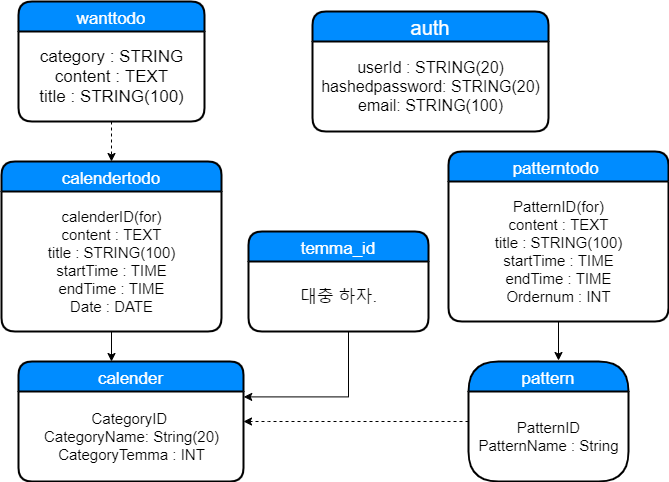

The diagram above was exported from draw.io. Its source (the exported page's mxGraphModel, read from the mxfile embedded in the PNG):
<mxGraphModel dx="694" dy="551" grid="1" gridSize="10" guides="1" tooltips="1" connect="1" arrows="1" fold="1" page="1" pageScale="1" pageWidth="827" pageHeight="1169" math="0" shadow="0">
  <root>
    <mxCell id="WIyWlLk6GJQsqaUBKTNV-0" />
    <mxCell id="WIyWlLk6GJQsqaUBKTNV-1" parent="WIyWlLk6GJQsqaUBKTNV-0" />
    <mxCell id="HbWw3m5s88VGL801lJbf-17" value="calender" style="swimlane;childLayout=stackLayout;horizontal=1;startSize=30;horizontalStack=0;fillColor=#008cff;fontColor=#FFFFFF;rounded=1;fontSize=17;fontStyle=0;strokeWidth=2;resizeParent=0;resizeLast=1;shadow=0;dashed=0;align=center;" parent="WIyWlLk6GJQsqaUBKTNV-1" vertex="1">
      <mxGeometry x="120" y="490" width="225" height="120" as="geometry" />
    </mxCell>
    <mxCell id="HbWw3m5s88VGL801lJbf-20" value="CategoryID&amp;nbsp;&lt;br&gt;CategoryName: String(20)&lt;br style=&quot;font-size: 15px&quot;&gt;CategoryTemma : INT" style="text;html=1;align=center;verticalAlign=middle;resizable=0;points=[];autosize=1;fontSize=15;" parent="HbWw3m5s88VGL801lJbf-17" vertex="1">
      <mxGeometry y="30" width="225" height="90" as="geometry" />
    </mxCell>
    <mxCell id="HbWw3m5s88VGL801lJbf-24" style="edgeStyle=orthogonalEdgeStyle;rounded=0;orthogonalLoop=1;jettySize=auto;html=1;dashed=1;" parent="WIyWlLk6GJQsqaUBKTNV-1" source="HbWw3m5s88VGL801lJbf-13" target="HbWw3m5s88VGL801lJbf-20" edge="1">
      <mxGeometry relative="1" as="geometry">
        <Array as="points">
          <mxPoint x="370" y="550" />
          <mxPoint x="370" y="550" />
        </Array>
      </mxGeometry>
    </mxCell>
    <mxCell id="HbWw3m5s88VGL801lJbf-21" style="edgeStyle=orthogonalEdgeStyle;rounded=0;orthogonalLoop=1;jettySize=auto;html=1;" parent="WIyWlLk6GJQsqaUBKTNV-1" source="HbWw3m5s88VGL801lJbf-11" target="HbWw3m5s88VGL801lJbf-17" edge="1">
      <mxGeometry relative="1" as="geometry">
        <Array as="points">
          <mxPoint x="250" y="390" />
        </Array>
      </mxGeometry>
    </mxCell>
    <mxCell id="HbWw3m5s88VGL801lJbf-23" style="edgeStyle=orthogonalEdgeStyle;rounded=0;orthogonalLoop=1;jettySize=auto;html=1;entryX=0.5;entryY=0;entryDx=0;entryDy=0;dashed=1;" parent="WIyWlLk6GJQsqaUBKTNV-1" source="HbWw3m5s88VGL801lJbf-8" target="HbWw3m5s88VGL801lJbf-9" edge="1">
      <mxGeometry relative="1" as="geometry" />
    </mxCell>
    <mxCell id="HbWw3m5s88VGL801lJbf-13" value="pattern" style="swimlane;childLayout=stackLayout;horizontal=1;startSize=30;horizontalStack=0;fillColor=#008cff;fontColor=#FFFFFF;rounded=1;fontSize=17;fontStyle=0;strokeWidth=2;resizeParent=0;resizeLast=1;shadow=0;dashed=0;align=center;arcSize=37;" parent="WIyWlLk6GJQsqaUBKTNV-1" vertex="1">
      <mxGeometry x="570" y="490" width="160" height="120" as="geometry" />
    </mxCell>
    <mxCell id="HbWw3m5s88VGL801lJbf-16" value="PatternID&lt;br&gt;PatternName : String&lt;br&gt;" style="text;html=1;align=center;verticalAlign=middle;resizable=0;points=[];autosize=1;fontSize=15;" parent="HbWw3m5s88VGL801lJbf-13" vertex="1">
      <mxGeometry y="30" width="160" height="90" as="geometry" />
    </mxCell>
    <mxCell id="HbWw3m5s88VGL801lJbf-9" value="calendertodo" style="swimlane;childLayout=stackLayout;horizontal=1;startSize=30;horizontalStack=0;fillColor=#008cff;fontColor=#FFFFFF;rounded=1;fontSize=17;fontStyle=0;strokeWidth=2;resizeParent=0;resizeLast=1;shadow=0;dashed=0;align=center;" parent="WIyWlLk6GJQsqaUBKTNV-1" vertex="1">
      <mxGeometry x="103" y="290" width="220" height="170" as="geometry" />
    </mxCell>
    <mxCell id="HbWw3m5s88VGL801lJbf-11" value="calenderID(for)&lt;br&gt;content : TEXT&lt;br&gt;title : STRING(100)&lt;br style=&quot;font-size: 15px&quot;&gt;startTime : TIME&lt;br style=&quot;font-size: 15px&quot;&gt;endTime : TIME&lt;br&gt;Date : DATE" style="text;html=1;align=center;verticalAlign=middle;resizable=0;points=[];autosize=1;fontSize=15;" parent="HbWw3m5s88VGL801lJbf-9" vertex="1">
      <mxGeometry y="30" width="220" height="140" as="geometry" />
    </mxCell>
    <mxCell id="HbWw3m5s88VGL801lJbf-0" value="auth" style="swimlane;childLayout=stackLayout;horizontal=1;startSize=30;horizontalStack=0;fillColor=#008cff;fontColor=#FFFFFF;rounded=1;fontSize=20;fontStyle=0;strokeWidth=2;resizeParent=0;resizeLast=1;shadow=0;dashed=0;align=center;" parent="WIyWlLk6GJQsqaUBKTNV-1" vertex="1">
      <mxGeometry x="414" y="140" width="236" height="120" as="geometry" />
    </mxCell>
    <mxCell id="HbWw3m5s88VGL801lJbf-2" value="userId : STRING(20)&lt;br style=&quot;font-size: 16px&quot;&gt;hashedpassword: STRING(20)&lt;br style=&quot;font-size: 16px&quot;&gt;email: STRING(100)" style="text;html=1;align=center;verticalAlign=middle;resizable=0;points=[];autosize=1;fontSize=16;" parent="HbWw3m5s88VGL801lJbf-0" vertex="1">
      <mxGeometry y="30" width="236" height="90" as="geometry" />
    </mxCell>
    <mxCell id="gLU-gAWguxG49Qdj1WGG-2" style="edgeStyle=orthogonalEdgeStyle;rounded=0;orthogonalLoop=1;jettySize=auto;html=1;" parent="WIyWlLk6GJQsqaUBKTNV-1" source="gLU-gAWguxG49Qdj1WGG-1" edge="1">
      <mxGeometry relative="1" as="geometry">
        <mxPoint x="660" y="489" as="targetPoint" />
        <Array as="points">
          <mxPoint x="660" y="489" />
        </Array>
      </mxGeometry>
    </mxCell>
    <mxCell id="gLU-gAWguxG49Qdj1WGG-0" value="patterntodo " style="swimlane;childLayout=stackLayout;horizontal=1;startSize=30;horizontalStack=0;fillColor=#008cff;fontColor=#FFFFFF;rounded=1;fontSize=17;fontStyle=0;strokeWidth=2;resizeParent=0;resizeLast=1;shadow=0;dashed=0;align=center;" parent="WIyWlLk6GJQsqaUBKTNV-1" vertex="1">
      <mxGeometry x="550" y="280" width="220" height="170" as="geometry" />
    </mxCell>
    <mxCell id="gLU-gAWguxG49Qdj1WGG-1" value="PatternID(for)&lt;br&gt;content : TEXT&lt;br&gt;title : STRING(100)&lt;br style=&quot;font-size: 15px&quot;&gt;startTime : TIME&lt;br style=&quot;font-size: 15px&quot;&gt;endTime : TIME&lt;br&gt;Ordernum : INT" style="text;html=1;align=center;verticalAlign=middle;resizable=0;points=[];autosize=1;fontSize=15;" parent="gLU-gAWguxG49Qdj1WGG-0" vertex="1">
      <mxGeometry y="30" width="220" height="140" as="geometry" />
    </mxCell>
    <mxCell id="gLU-gAWguxG49Qdj1WGG-6" style="edgeStyle=orthogonalEdgeStyle;rounded=0;orthogonalLoop=1;jettySize=auto;html=1;entryX=1.001;entryY=0.06;entryDx=0;entryDy=0;entryPerimeter=0;" parent="WIyWlLk6GJQsqaUBKTNV-1" source="gLU-gAWguxG49Qdj1WGG-4" target="HbWw3m5s88VGL801lJbf-20" edge="1">
      <mxGeometry relative="1" as="geometry">
        <Array as="points">
          <mxPoint x="450" y="525" />
        </Array>
      </mxGeometry>
    </mxCell>
    <mxCell id="gLU-gAWguxG49Qdj1WGG-4" value="temma_id" style="swimlane;childLayout=stackLayout;horizontal=1;startSize=30;horizontalStack=0;fillColor=#008cff;fontColor=#FFFFFF;rounded=1;fontSize=17;fontStyle=0;strokeWidth=2;resizeParent=0;resizeLast=1;shadow=0;dashed=0;align=center;" parent="WIyWlLk6GJQsqaUBKTNV-1" vertex="1">
      <mxGeometry x="350" y="360" width="180" height="100" as="geometry" />
    </mxCell>
    <mxCell id="gLU-gAWguxG49Qdj1WGG-5" value="대충 하자." style="text;html=1;align=center;verticalAlign=middle;resizable=0;points=[];autosize=1;fontSize=17;" parent="gLU-gAWguxG49Qdj1WGG-4" vertex="1">
      <mxGeometry y="30" width="180" height="70" as="geometry" />
    </mxCell>
    <mxCell id="HbWw3m5s88VGL801lJbf-3" value="wanttodo" style="swimlane;childLayout=stackLayout;horizontal=1;startSize=30;horizontalStack=0;fillColor=#008cff;fontColor=#FFFFFF;rounded=1;fontSize=17;fontStyle=0;strokeWidth=2;resizeParent=0;resizeLast=1;shadow=0;dashed=0;align=center;" parent="WIyWlLk6GJQsqaUBKTNV-1" vertex="1">
      <mxGeometry x="120" y="130" width="186" height="120" as="geometry" />
    </mxCell>
    <mxCell id="HbWw3m5s88VGL801lJbf-8" value="category : STRING&lt;br&gt;content : TEXT&lt;br style=&quot;font-size: 17px&quot;&gt;title : STRING(100)" style="text;html=1;align=center;verticalAlign=middle;resizable=0;points=[];autosize=1;fontSize=17;" parent="HbWw3m5s88VGL801lJbf-3" vertex="1">
      <mxGeometry y="30" width="186" height="90" as="geometry" />
    </mxCell>
  </root>
</mxGraphModel>